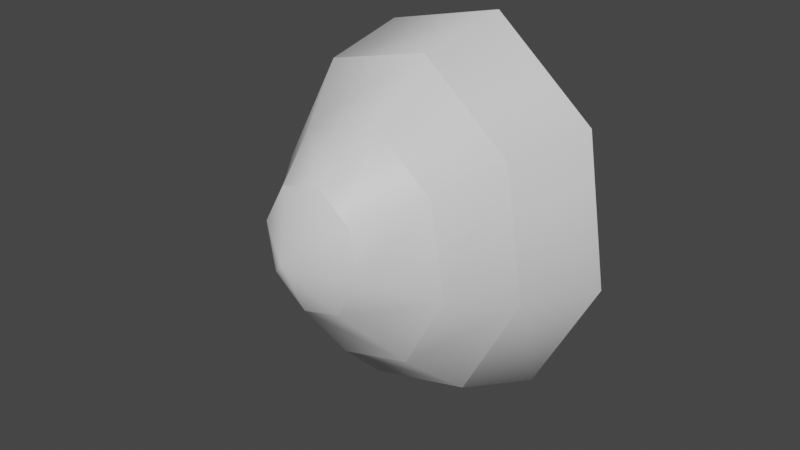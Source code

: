# Source: fe_detail_02-06-fuck.blend  (saved by Blender 3.0.42; exported with 4.5.12 LTS)
import bpy
from mathutils import Matrix  # noqa: F401  (used for matrix-valued properties, if any)

bpy.ops.wm.read_factory_settings(use_empty=True)
scene = bpy.context.scene
scene.name = 'Scene'

# ---- collections
col_collection = bpy.data.collections.new('Collection'); scene.collection.children.link(col_collection)

# ---- materials (node trees are filled in below, after node groups)
mat_material_001 = bpy.data.materials.new('Material.001')
mat_material_001.use_transparent_shadow = False

# ---- material node trees
mat_material_001.use_nodes = True; mat_material_001.node_tree.nodes.clear()
_N = mat_material_001.node_tree.nodes; _L = mat_material_001.node_tree.links
n0 = _N.new('ShaderNodeBsdfPrincipled'); n0.name = 'Principled BSDF'; n0.location = (10, 300)
n0.distribution = 'GGX'
n0.subsurface_method = 'RANDOM_WALK_SKIN'
n0.inputs[3].default_value = 1.45
n0.inputs[27].default_value = (0.0, 0.0, 0.0, 1.0)
n0.inputs[28].default_value = 1.0
n1 = _N.new('ShaderNodeOutputMaterial'); n1.name = 'Material Output'; n1.location = (300, 300)
_L.new(n0.outputs[0], n1.inputs[0])
n1.is_active_output = True

# ---- world
world_world = bpy.data.worlds.new('World'); scene.world = world_world
world_world.use_nodes = True; world_world.node_tree.nodes.clear()
_N = world_world.node_tree.nodes; _L = world_world.node_tree.links
n0 = _N.new('ShaderNodeOutputWorld'); n0.name = 'World Output'; n0.location = (300, 300)
n1 = _N.new('ShaderNodeBackground'); n1.name = 'Background'; n1.location = (10, 300)
n1.inputs[0].default_value = (0.05088, 0.05088, 0.05088, 1.0)
_L.new(n1.outputs[0], n0.inputs[0])
n0.is_active_output = True
world_world.color = (0.05088, 0.05088, 0.05088)
world_world.use_sun_shadow = False
world_world.sun_shadow_jitter_overblur = 0.0

# ---- meshes
me_0x0770df8c_gmdl = bpy.data.meshes.new('0x0770DF8C.gmdl')
me_0x0770df8c_gmdl.from_pydata([(0.009922, -0.4014, 0.07593), (0.06006, -0.3345, -0.02257), (0.09974, -0.3334, 0.05282), (-0.009977, -0.3363, -0.04026), (-0.06936, -0.3378, 0.01012), (-0.08329, -0.3382, 0.0962), (-0.04361, -0.3371, 0.1676), (0.02643, -0.3353, 0.1853), (0.08581, -0.3338, 0.1355), (0.06006, -0.3345, -0.02257), (0.1081, -0.2305, -0.1408), (0.1815, -0.2293, -0.001521), (0.09974, -0.3334, 0.05282), (-0.009977, -0.3363, -0.04026), (-0.02132, -0.2327, -0.1735), (-0.06936, -0.3378, 0.01012), (-0.1311, -0.2345, -0.08043), (-0.08329, -0.3382, 0.0962), (-0.1568, -0.2349, 0.08389), (-0.04361, -0.3371, 0.1676), (-0.08348, -0.2337, 0.2232), (0.02643, -0.3353, 0.1853), (0.04597, -0.2316, 0.2559), (0.08581, -0.3338, 0.1355), (0.1557, -0.2298, 0.1628), (0.1081, -0.2305, -0.1408), (0.1303, -0.1021, -0.251), (0.2382, -0.1012, -0.04608), (0.1815, -0.2293, -0.001521), (-0.02132, -0.2327, -0.1735), (-0.06007, -0.1036, -0.299), (-0.1311, -0.2345, -0.08043), (-0.2215, -0.1049, -0.1621), (-0.1568, -0.2349, 0.08389), (-0.2594, -0.1052, 0.07954), (-0.08348, -0.2337, 0.2232), (-0.1515, -0.1043, 0.2844), (0.04597, -0.2316, 0.2559), (0.0389, -0.1028, 0.3325), (0.1557, -0.2298, 0.1628), (0.2003, -0.1015, 0.1956), (0.2891, 0.06623, -0.07299), (0.1638, 0.06623, -0.3111), (0.03694, 0.1702, -0.2357), (0.1857, 0.1702, 0.04688), (-0.05751, 0.06623, -0.367), (-0.2451, 0.06623, -0.2079), (-0.1857, 0.1702, -0.04688), (-0.2891, 0.06623, 0.07299), (-0.1638, 0.06623, 0.3111), (-0.03694, 0.1702, 0.2357), (0.05751, 0.06623, 0.367), (0.2451, 0.06623, 0.2079), (2.269e-06, 0.2183, 4.712e-07), (0.1303, -0.1021, -0.251), (0.1638, 0.06623, -0.3111), (0.2891, 0.06623, -0.07299), (0.2382, -0.1012, -0.04608), (-0.06007, -0.1036, -0.299), (-0.05751, 0.06623, -0.367), (-0.2215, -0.1049, -0.1621), (-0.2451, 0.06623, -0.2079), (-0.2594, -0.1052, 0.07954), (-0.2891, 0.06623, 0.07299), (-0.1515, -0.1043, 0.2844), (-0.1638, 0.06623, 0.3111), (0.0389, -0.1028, 0.3325), (0.05751, 0.06623, 0.367), (0.2003, -0.1015, 0.1956), (0.2451, 0.06623, 0.2079)], [], [(0, 1, 2), (0, 3, 1), (0, 4, 3), (0, 5, 4), (0, 6, 5), (0, 7, 6), (0, 8, 7), (0, 2, 8), (10, 11, 9), (9, 11, 12), (14, 10, 13), (13, 10, 9), (14, 13, 16), (15, 16, 13), (16, 15, 18), (17, 18, 15), (18, 17, 20), (19, 20, 17), (22, 20, 21), (21, 20, 19), (24, 22, 23), (23, 22, 21), (11, 24, 12), (12, 24, 23), (26, 27, 25), (25, 27, 28), (30, 26, 29), (29, 26, 25), (30, 29, 32), (31, 32, 29), (32, 31, 34), (33, 34, 31), (34, 33, 36), (35, 36, 33), (36, 35, 38), (37, 38, 35), (38, 37, 40), (39, 40, 37), (27, 40, 28), (28, 40, 39), (43, 44, 42), (41, 42, 44), (42, 45, 43), (43, 45, 47), (45, 46, 47), (46, 48, 47), (50, 47, 49), (48, 49, 47), (49, 51, 50), (50, 51, 44), (51, 52, 44), (52, 41, 44), (44, 43, 53), (43, 47, 53), (47, 50, 53), (50, 44, 53), (56, 57, 55), (54, 55, 57), (59, 55, 58), (58, 55, 54), (61, 59, 60), (60, 59, 58), (63, 61, 62), (62, 61, 60), (65, 63, 64), (64, 63, 62), (65, 64, 67), (66, 67, 64), (67, 66, 69), (68, 69, 66), (69, 68, 56), (57, 56, 68)])
me_0x0770df8c_gmdl.polygons.foreach_set('use_smooth', [True] * 72)
_uv = me_0x0770df8c_gmdl.uv_layers.new(name='UVMap')
_uv.uv.foreach_set('vector', [0.4037, 0.5168, 0.4736, 0.4596, 0.4201, 0.4159, 0.4037, 0.5168, 0.4862, 0.5369, 0.4736, 0.4596, 0.4037, 0.5168, 0.4504, 0.6024, 0.4862, 0.5369, 0.4037, 0.5168, 0.3894, 0.6178, 0.4504, 0.6024, 0.4037, 0.5168, 0.3387, 0.574, 0.3894, 0.6178, 0.4037, 0.5168, 0.3261, 0.4967, 0.3387, 0.574, 0.4037, 0.5168, 0.3615, 0.4312, 0.3261, 0.4967, 0.4037, 0.5168, 0.4201, 0.4159, 0.3615, 0.4312, 0.5541, 0.3986, 0.4469, 0.3109, 0.4736, 0.4596, 0.4736, 0.4596, 0.4469, 0.3109, 0.4201, 0.4159, 0.5792, 0.5534, 0.5541, 0.3986, 0.4862, 0.5369, 0.4862, 0.5369, 0.5541, 0.3986, 0.4736, 0.4596, 0.5792, 0.5534, 0.4862, 0.5369, 0.5076, 0.6846, 0.4504, 0.6024, 0.5076, 0.6846, 0.4862, 0.5369, 0.5076, 0.6846, 0.4504, 0.6024, 0.3812, 0.7154, 0.3894, 0.6178, 0.3812, 0.7154, 0.4504, 0.6024, 0.3812, 0.7154, 0.3894, 0.6178, 0.2741, 0.6277, 0.3387, 0.574, 0.2741, 0.6277, 0.3894, 0.6178, 0.2489, 0.4729, 0.2741, 0.6277, 0.3261, 0.4967, 0.3261, 0.4967, 0.2741, 0.6277, 0.3387, 0.574, 0.3205, 0.3417, 0.2489, 0.4729, 0.3615, 0.4312, 0.3615, 0.4312, 0.2489, 0.4729, 0.3261, 0.4967, 0.4469, 0.3109, 0.3205, 0.3417, 0.4201, 0.4159, 0.4201, 0.4159, 0.3205, 0.3417, 0.3615, 0.4312, 0.6253, 0.3311, 0.4605, 0.1962, 0.5541, 0.3986, 0.5541, 0.3986, 0.4605, 0.1962, 0.4469, 0.3109, 0.664, 0.5692, 0.6253, 0.3311, 0.5792, 0.5534, 0.5792, 0.5534, 0.6253, 0.3311, 0.5541, 0.3986, 0.664, 0.5692, 0.5792, 0.5534, 0.5539, 0.7711, 0.5076, 0.6846, 0.5539, 0.7711, 0.5792, 0.5534, 0.5539, 0.7711, 0.5076, 0.6846, 0.3594, 0.8184, 0.3812, 0.7154, 0.3594, 0.8184, 0.5076, 0.6846, 0.3594, 0.8184, 0.3812, 0.7154, 0.1946, 0.6835, 0.2741, 0.6277, 0.1946, 0.6835, 0.3812, 0.7154, 0.1946, 0.6835, 0.2741, 0.6277, 0.1559, 0.4454, 0.2489, 0.4729, 0.1559, 0.4454, 0.2741, 0.6277, 0.1559, 0.4454, 0.2489, 0.4729, 0.2661, 0.2436, 0.3205, 0.3417, 0.2661, 0.2436, 0.2489, 0.4729, 0.4605, 0.1962, 0.2661, 0.2436, 0.4469, 0.3109, 0.4469, 0.3109, 0.2661, 0.2436, 0.3205, 0.3417, 0.8868, 0.2616, 0.9342, 0.1528, 0.9243, 0.2839, 0.962, 0.1974, 0.9243, 0.2839, 0.9342, 0.1528, 0.9243, 0.2839, 0.8577, 0.3042, 0.8868, 0.2616, 0.8868, 0.2616, 0.8577, 0.3042, 0.8157, 0.1889, 0.8577, 0.3042, 0.8012, 0.2464, 0.8157, 0.1889, 0.8012, 0.2464, 0.7879, 0.1444, 0.8157, 0.1889, 0.8632, 0.08018, 0.8157, 0.1889, 0.8257, 0.05788, 0.7879, 0.1444, 0.8257, 0.05788, 0.8157, 0.1889, 0.8257, 0.05788, 0.8923, 0.03759, 0.8632, 0.08018, 0.8632, 0.08018, 0.8923, 0.03759, 0.9342, 0.1528, 0.8923, 0.03759, 0.9488, 0.09538, 0.9342, 0.1528, 0.9488, 0.09538, 0.962, 0.1974, 0.9342, 0.1528, 0.9342, 0.1528, 0.8868, 0.2616, 0.875, 0.1709, 0.8868, 0.2616, 0.8157, 0.1889, 0.875, 0.1709, 0.8157, 0.1889, 0.8632, 0.08018, 0.875, 0.1709, 0.8632, 0.08018, 0.9342, 0.1528, 0.875, 0.1709, 0.4822, 0.06762, 0.4605, 0.1962, 0.7144, 0.2576, 0.6253, 0.3311, 0.7144, 0.2576, 0.4605, 0.1962, 0.7689, 0.593, 0.7144, 0.2576, 0.664, 0.5692, 0.664, 0.5692, 0.7144, 0.2576, 0.6253, 0.3311, 0.6138, 0.8774, 0.7689, 0.593, 0.5539, 0.7711, 0.5539, 0.7711, 0.7689, 0.593, 0.664, 0.5692, 0.3399, 0.9441, 0.6138, 0.8774, 0.3594, 0.8184, 0.3594, 0.8184, 0.6138, 0.8774, 0.5539, 0.7711, 0.1077, 0.7541, 0.3399, 0.9441, 0.1946, 0.6835, 0.1946, 0.6835, 0.3399, 0.9441, 0.3594, 0.8184, 0.1077, 0.7541, 0.1946, 0.6835, 0.05323, 0.4187, 0.1559, 0.4454, 0.05323, 0.4187, 0.1946, 0.6835, 0.05323, 0.4187, 0.1559, 0.4454, 0.2084, 0.1343, 0.2661, 0.2436, 0.2084, 0.1343, 0.1559, 0.4454, 0.2084, 0.1343, 0.2661, 0.2436, 0.4822, 0.06762, 0.4605, 0.1962, 0.4822, 0.06762, 0.2661, 0.2436])
me_0x0770df8c_gmdl.materials.append(mat_material_001)
me_0x0770df8c_gmdl.use_remesh_fix_poles = True
me_0x0770df8c_gmdl.use_remesh_preserve_attributes = False
me_0x0770df8c_gmdl.update()

# ---- objects
ob_0_798516_u_50_f_40_l_53_0466 = bpy.data.objects.new('0,798516 U 50 F 40 L 53,0466', me_0x0770df8c_gmdl)

# ---- transforms, parenting, visibility, modifiers, constraints
ob_0_798516_u_50_f_40_l_53_0466.location = (0.0, 0.0, 0.0)

# ---- collection membership
col_collection.objects.link(ob_0_798516_u_50_f_40_l_53_0466)

# ---- scene / render settings (as saved in the file)
scene.frame_start = 1; scene.frame_end = 250; scene.frame_set(21)
scene.render.engine = 'BLENDER_EEVEE_NEXT'
scene.cycles.sampling_pattern = 'TABULATED_SOBOL'
scene.cycles.use_light_tree = False
scene.view_settings.view_transform = 'Filmic'
bpy.context.view_layer.update()

# ---- added for rendering (the .blend has no active camera and no usable light): camera, sun
cam_auto = bpy.data.cameras.new('AutoCamera')
cam_auto.lens = 50.0
cam_auto.sensor_width = 36.0
cam_auto.clip_end = 1000.0
ob_auto_camera = bpy.data.objects.new('AutoCamera', cam_auto)
scene.collection.objects.link(ob_auto_camera)
ob_auto_camera.location = (1.06068, -1.38766, 0.875865)
ob_auto_camera.rotation_euler = (1.09748, -7.21219e-08, 0.694738)
scene.camera = ob_auto_camera
light_auto_sun = bpy.data.lights.new('AutoSun', 'SUN')
light_auto_sun.energy = 3.0
light_auto_sun.angle = 0.0523599
ob_auto_sun = bpy.data.objects.new('AutoSun', light_auto_sun)
scene.collection.objects.link(ob_auto_sun)
ob_auto_sun.rotation_euler = (0.872665, 0.174533, 0.523599)
bpy.context.view_layer.update()
